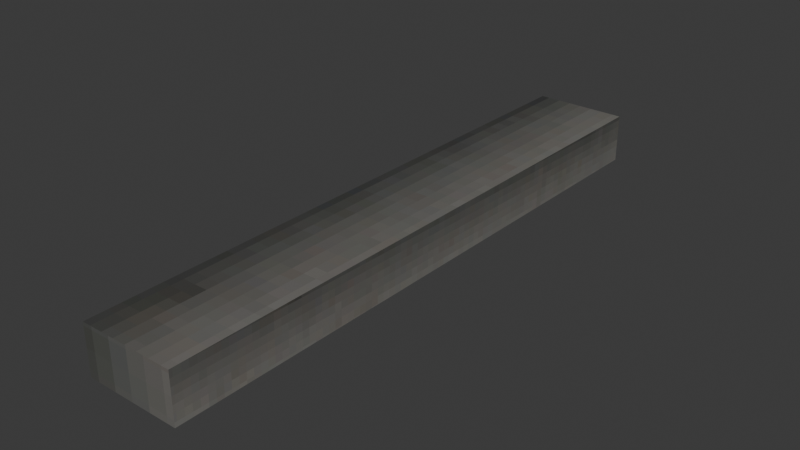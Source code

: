 # Source: overhead_light.blend  (saved by Blender 4.3.34; exported with 4.5.12 LTS)
import bpy
from mathutils import Matrix  # noqa: F401  (used for matrix-valued properties, if any)

bpy.ops.wm.read_factory_settings(use_empty=True)
scene = bpy.context.scene
scene.name = 'Scene'

# ---- collections
col_collection = bpy.data.collections.new('Collection'); scene.collection.children.link(col_collection)

# ---- images (referenced by path relative to the original .blend; pixels are not part of the script)
import os
ASSET_DIR = os.environ.get("B2B_ASSET_DIR", "")  # directory of the original .blend (textures are referenced by path, not embedded)
HERE = os.path.dirname(os.path.abspath(__file__))  # packed textures are extracted next to this script under _unpacked/

def load_image(name, relpath, width, height, colorspace="sRGB"):
    """Load a texture the original file referenced (path relative to the .blend, or extracted next to this script)."""
    p = next((c for c in (os.path.join(HERE, relpath), os.path.join(ASSET_DIR, relpath)) if relpath and os.path.exists(c)), "")
    if p:
        img = bpy.data.images.load(p, check_existing=True)
        img.name = name
    else:  # same state as the original file: an image datablock whose file is absent (Cycles renders it pink)
        img = bpy.data.images.new(name, width, height)
        img.source = "FILE"
        img.filepath = "//" + (relpath or name)
    img.colorspace_settings.name = colorspace
    return img
img_street_lamp_png = load_image('street_lamp.png', '_unpacked/street_lamp.f4145406.png', 128, 128, 'sRGB')

# ---- materials (node trees are filled in below, after node groups)
mat_material = bpy.data.materials.new('Material')
mat_material.alpha_threshold = 0.0
mat_material.roughness = 0.5
mat_material.line_color = (0.0, 0.0, 0.0, 1.0)

# ---- material node trees
mat_material.use_nodes = True; mat_material.node_tree.nodes.clear()
_N = mat_material.node_tree.nodes; _L = mat_material.node_tree.links
n0 = _N.new('ShaderNodeOutputMaterial'); n0.name = 'Material Output'; n0.location = (300, 300)
n1 = _N.new('ShaderNodeBsdfDiffuse'); n1.name = 'Diffuse BSDF'; n1.location = (7, 210)
n2 = _N.new('ShaderNodeTexImage'); n2.name = 'Image Texture'; n2.location = (-630, 182)
n2.image = img_street_lamp_png
n2.interpolation = 'Closest'
n3 = _N.new('ShaderNodeMix'); n3.name = 'Mix'; n3.location = (-216, 204)
n3.data_type = 'RGBA'
n4 = _N.new('ShaderNodeVertexColor'); n4.name = 'Color Attribute'; n4.location = (-329, -63)
n4.layer_name = 'Color'
_L.new(n1.outputs[0], n0.inputs[0])
_L.new(n3.outputs[2], n1.inputs[0])
_L.new(n2.outputs[0], n3.inputs[6])
_L.new(n4.outputs[0], n3.inputs[7])
n0.is_active_output = True

# ---- world
world_world = bpy.data.worlds.new('World'); scene.world = world_world
world_world.use_nodes = True; world_world.node_tree.nodes.clear()
_N = world_world.node_tree.nodes; _L = world_world.node_tree.links
n0 = _N.new('ShaderNodeOutputWorld'); n0.name = 'World Output'; n0.location = (300, 300)
n1 = _N.new('ShaderNodeBackground'); n1.name = 'Background'; n1.location = (10, 300)
n1.inputs[0].default_value = (0.05088, 0.05088, 0.05088, 1.0)
_L.new(n1.outputs[0], n0.inputs[0])
n0.is_active_output = True
world_world.color = (0.05088, 0.05088, 0.05088)
world_world.sun_shadow_jitter_overblur = 0.0

# ---- meshes
me_cube = bpy.data.meshes.new('Cube')
me_cube.from_pydata([(-1.0, -1.0, -0.02767), (-1.0, -1.0, 1.0), (-1.0, 1.0, -0.02767), (-1.0, 1.0, 1.0), (1.0, -1.0, -0.02767), (1.0, -1.0, 1.0), (1.0, 1.0, -0.02767), (1.0, 1.0, 1.0), (-1.0, 11.64, 1.0), (-1.0, 11.64, -0.02767), (1.0, 11.64, -0.02767), (1.0, 11.64, 1.0)], [], [(0, 1, 3, 2), (3, 7, 11, 8), (6, 7, 5, 4), (4, 5, 1, 0), (2, 6, 4, 0), (7, 3, 1, 5), (9, 8, 11, 10), (2, 3, 8, 9), (7, 6, 10, 11), (6, 2, 9, 10)])
_uv = me_cube.uv_layers.new(name='UVMap')
_uv.uv.foreach_set('vector', [0.126, 0.7726, 0.08318, 0.7718, 0.08473, 0.6886, 0.1275, 0.6894, 0.08091, 0.286, 0.1378, 0.286, 0.1378, 0.5888, 0.08091, 0.5888, 0.1517, 0.2473, 0.09962, 0.2463, 0.1015, 0.145, 0.1535, 0.146, 0.1281, 0.4426, 0.1281, 0.4622, 0.0898, 0.4623, 0.08983, 0.4426, 0.6385, 0.6564, 0.6219, 0.6564, 0.6219, 0.6397, 0.6385, 0.6397, 0.1378, 0.286, 0.08091, 0.286, 0.08091, 0.2291, 0.1378, 0.2291, 0.1484, 0.4246, 0.1484, 0.4613, 0.07693, 0.4613, 0.07693, 0.4246, 0.1275, 0.6894, 0.08473, 0.6886, 0.09298, 0.2455, 0.1358, 0.2463, 0.09962, 0.2463, 0.1517, 0.2473, 0.1418, 0.7863, 0.08974, 0.7853, 0.6219, 0.6564, 0.6385, 0.6564, 0.6385, 0.745, 0.6219, 0.745])
me_cube.materials.append(mat_material)
me_cube.update()

# ---- objects
ob_cube = bpy.data.objects.new('Cube', me_cube)

# ---- transforms, parenting, visibility, modifiers, constraints
ob_cube.location = (0.0, 0.0, 0.0)

# ---- collection membership
col_collection.objects.link(ob_cube)

# ---- scene / render settings (as saved in the file)
scene.frame_start = 1; scene.frame_end = 250; scene.frame_set(1)
scene.render.engine = 'BLENDER_EEVEE_NEXT'
bpy.context.view_layer.update()

# ---- added for rendering (the .blend has no active camera and no usable light): camera, sun
cam_auto = bpy.data.cameras.new('AutoCamera')
cam_auto.lens = 50.0
cam_auto.sensor_width = 36.0
cam_auto.clip_end = 1000.0
ob_auto_camera = bpy.data.objects.new('AutoCamera', cam_auto)
scene.collection.objects.link(ob_auto_camera)
ob_auto_camera.location = (11.882, -8.93647, 9.99179)
ob_auto_camera.rotation_euler = (1.09748, -7.21219e-08, 0.694738)
scene.camera = ob_auto_camera
light_auto_sun = bpy.data.lights.new('AutoSun', 'SUN')
light_auto_sun.energy = 3.0
light_auto_sun.angle = 0.0523599
ob_auto_sun = bpy.data.objects.new('AutoSun', light_auto_sun)
scene.collection.objects.link(ob_auto_sun)
ob_auto_sun.rotation_euler = (0.872665, 0.174533, 0.523599)
bpy.context.view_layer.update()
